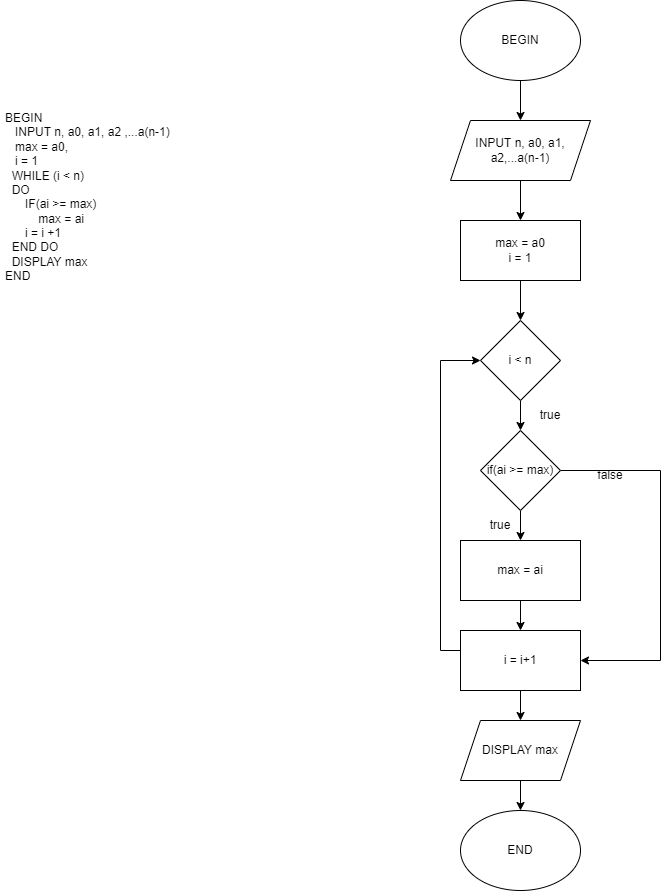

The diagram above was exported from draw.io. Its source (the exported page's mxGraphModel, read from the mxfile embedded in the PNG):
<mxGraphModel dx="868" dy="482" grid="1" gridSize="10" guides="1" tooltips="1" connect="1" arrows="1" fold="1" page="1" pageScale="1" pageWidth="827" pageHeight="1169" math="0" shadow="0">
  <root>
    <mxCell id="0" />
    <mxCell id="1" parent="0" />
    <mxCell id="uu8jfberiNmvJSIG4HV9-1" value="&lt;h1&gt;&lt;br&gt;&lt;/h1&gt;&lt;div&gt;BEGIN&lt;br&gt;&amp;nbsp; &amp;nbsp;INPUT n, a0, a1, a2 ,...a(n-1)&lt;/div&gt;&lt;div&gt;&amp;nbsp; &amp;nbsp;max = a0,&lt;/div&gt;&lt;div&gt;&amp;nbsp; &amp;nbsp;i = 1&lt;/div&gt;&lt;div&gt;&amp;nbsp; WHILE (i &amp;lt; n)&lt;/div&gt;&lt;div&gt;&amp;nbsp; DO&lt;/div&gt;&lt;div&gt;&amp;nbsp; &amp;nbsp; &amp;nbsp; IF(ai &amp;gt;= max)&lt;/div&gt;&lt;div&gt;&amp;nbsp; &amp;nbsp; &amp;nbsp; &amp;nbsp; &amp;nbsp; max = ai&lt;/div&gt;&lt;div&gt;&amp;nbsp; &amp;nbsp; &amp;nbsp; i = i +1&lt;/div&gt;&lt;div&gt;&amp;nbsp; END DO&lt;/div&gt;&lt;div&gt;&amp;nbsp; DISPLAY max&lt;/div&gt;&lt;div&gt;END&lt;/div&gt;" style="text;html=1;strokeColor=none;fillColor=none;spacing=5;spacingTop=-20;whiteSpace=wrap;overflow=hidden;rounded=0;" parent="1" vertex="1">
      <mxGeometry x="40" y="230" width="190" height="250" as="geometry" />
    </mxCell>
    <mxCell id="E5XUL-e10s0-O3Z4D7QJ-2" value="" style="edgeStyle=orthogonalEdgeStyle;rounded=0;orthogonalLoop=1;jettySize=auto;html=1;" edge="1" parent="1" source="uu8jfberiNmvJSIG4HV9-2" target="E5XUL-e10s0-O3Z4D7QJ-1">
      <mxGeometry relative="1" as="geometry" />
    </mxCell>
    <mxCell id="uu8jfberiNmvJSIG4HV9-2" value="BEGIN" style="ellipse;whiteSpace=wrap;html=1;" parent="1" vertex="1">
      <mxGeometry x="500" y="170" width="120" height="80" as="geometry" />
    </mxCell>
    <mxCell id="E5XUL-e10s0-O3Z4D7QJ-4" value="" style="edgeStyle=orthogonalEdgeStyle;rounded=0;orthogonalLoop=1;jettySize=auto;html=1;" edge="1" parent="1" source="E5XUL-e10s0-O3Z4D7QJ-1" target="E5XUL-e10s0-O3Z4D7QJ-3">
      <mxGeometry relative="1" as="geometry" />
    </mxCell>
    <mxCell id="E5XUL-e10s0-O3Z4D7QJ-1" value="INPUT n, a0, a1, a2,...a(n-1)" style="shape=parallelogram;perimeter=parallelogramPerimeter;whiteSpace=wrap;html=1;fixedSize=1;" vertex="1" parent="1">
      <mxGeometry x="490" y="290" width="140" height="60" as="geometry" />
    </mxCell>
    <mxCell id="E5XUL-e10s0-O3Z4D7QJ-10" value="" style="edgeStyle=orthogonalEdgeStyle;rounded=0;orthogonalLoop=1;jettySize=auto;html=1;" edge="1" parent="1" source="E5XUL-e10s0-O3Z4D7QJ-3" target="E5XUL-e10s0-O3Z4D7QJ-5">
      <mxGeometry relative="1" as="geometry" />
    </mxCell>
    <mxCell id="E5XUL-e10s0-O3Z4D7QJ-3" value="max = a0&lt;br&gt;i = 1" style="rounded=0;whiteSpace=wrap;html=1;" vertex="1" parent="1">
      <mxGeometry x="500" y="390" width="120" height="60" as="geometry" />
    </mxCell>
    <mxCell id="E5XUL-e10s0-O3Z4D7QJ-11" value="" style="edgeStyle=orthogonalEdgeStyle;rounded=0;orthogonalLoop=1;jettySize=auto;html=1;" edge="1" parent="1" source="E5XUL-e10s0-O3Z4D7QJ-5" target="E5XUL-e10s0-O3Z4D7QJ-6">
      <mxGeometry relative="1" as="geometry" />
    </mxCell>
    <mxCell id="E5XUL-e10s0-O3Z4D7QJ-5" value="i &amp;lt; n" style="rhombus;whiteSpace=wrap;html=1;" vertex="1" parent="1">
      <mxGeometry x="520" y="490" width="80" height="80" as="geometry" />
    </mxCell>
    <mxCell id="E5XUL-e10s0-O3Z4D7QJ-12" value="" style="edgeStyle=orthogonalEdgeStyle;rounded=0;orthogonalLoop=1;jettySize=auto;html=1;" edge="1" parent="1" source="E5XUL-e10s0-O3Z4D7QJ-6" target="E5XUL-e10s0-O3Z4D7QJ-8">
      <mxGeometry relative="1" as="geometry" />
    </mxCell>
    <mxCell id="E5XUL-e10s0-O3Z4D7QJ-16" style="edgeStyle=orthogonalEdgeStyle;rounded=0;orthogonalLoop=1;jettySize=auto;html=1;entryX=1;entryY=0.5;entryDx=0;entryDy=0;" edge="1" parent="1" source="E5XUL-e10s0-O3Z4D7QJ-6" target="E5XUL-e10s0-O3Z4D7QJ-9">
      <mxGeometry relative="1" as="geometry">
        <mxPoint x="630" y="830" as="targetPoint" />
        <Array as="points">
          <mxPoint x="700" y="640" />
          <mxPoint x="700" y="830" />
        </Array>
      </mxGeometry>
    </mxCell>
    <mxCell id="E5XUL-e10s0-O3Z4D7QJ-6" value="if(ai &amp;gt;= max)" style="rhombus;whiteSpace=wrap;html=1;" vertex="1" parent="1">
      <mxGeometry x="520" y="600" width="80" height="80" as="geometry" />
    </mxCell>
    <mxCell id="E5XUL-e10s0-O3Z4D7QJ-13" value="" style="edgeStyle=orthogonalEdgeStyle;rounded=0;orthogonalLoop=1;jettySize=auto;html=1;" edge="1" parent="1" source="E5XUL-e10s0-O3Z4D7QJ-8" target="E5XUL-e10s0-O3Z4D7QJ-9">
      <mxGeometry relative="1" as="geometry" />
    </mxCell>
    <mxCell id="E5XUL-e10s0-O3Z4D7QJ-8" value="max = ai" style="rounded=0;whiteSpace=wrap;html=1;" vertex="1" parent="1">
      <mxGeometry x="500" y="710" width="120" height="60" as="geometry" />
    </mxCell>
    <mxCell id="E5XUL-e10s0-O3Z4D7QJ-15" style="edgeStyle=orthogonalEdgeStyle;rounded=0;orthogonalLoop=1;jettySize=auto;html=1;entryX=0;entryY=0.5;entryDx=0;entryDy=0;" edge="1" parent="1" source="E5XUL-e10s0-O3Z4D7QJ-9" target="E5XUL-e10s0-O3Z4D7QJ-5">
      <mxGeometry relative="1" as="geometry">
        <Array as="points">
          <mxPoint x="480" y="820" />
          <mxPoint x="480" y="530" />
        </Array>
      </mxGeometry>
    </mxCell>
    <mxCell id="E5XUL-e10s0-O3Z4D7QJ-21" value="" style="edgeStyle=orthogonalEdgeStyle;rounded=0;orthogonalLoop=1;jettySize=auto;html=1;" edge="1" parent="1" source="E5XUL-e10s0-O3Z4D7QJ-9" target="E5XUL-e10s0-O3Z4D7QJ-19">
      <mxGeometry relative="1" as="geometry" />
    </mxCell>
    <mxCell id="E5XUL-e10s0-O3Z4D7QJ-9" value="i = i+1" style="rounded=0;whiteSpace=wrap;html=1;" vertex="1" parent="1">
      <mxGeometry x="500" y="800" width="120" height="60" as="geometry" />
    </mxCell>
    <mxCell id="E5XUL-e10s0-O3Z4D7QJ-14" value="true" style="text;html=1;strokeColor=none;fillColor=none;align=center;verticalAlign=middle;whiteSpace=wrap;rounded=0;" vertex="1" parent="1">
      <mxGeometry x="510" y="680" width="60" height="30" as="geometry" />
    </mxCell>
    <mxCell id="E5XUL-e10s0-O3Z4D7QJ-17" value="false" style="text;html=1;strokeColor=none;fillColor=none;align=center;verticalAlign=middle;whiteSpace=wrap;rounded=0;" vertex="1" parent="1">
      <mxGeometry x="620" y="630" width="60" height="30" as="geometry" />
    </mxCell>
    <mxCell id="E5XUL-e10s0-O3Z4D7QJ-18" value="true" style="text;html=1;strokeColor=none;fillColor=none;align=center;verticalAlign=middle;whiteSpace=wrap;rounded=0;" vertex="1" parent="1">
      <mxGeometry x="560" y="570" width="60" height="30" as="geometry" />
    </mxCell>
    <mxCell id="E5XUL-e10s0-O3Z4D7QJ-22" value="" style="edgeStyle=orthogonalEdgeStyle;rounded=0;orthogonalLoop=1;jettySize=auto;html=1;" edge="1" parent="1" source="E5XUL-e10s0-O3Z4D7QJ-19" target="E5XUL-e10s0-O3Z4D7QJ-20">
      <mxGeometry relative="1" as="geometry" />
    </mxCell>
    <mxCell id="E5XUL-e10s0-O3Z4D7QJ-19" value="DISPLAY max" style="shape=parallelogram;perimeter=parallelogramPerimeter;whiteSpace=wrap;html=1;fixedSize=1;" vertex="1" parent="1">
      <mxGeometry x="500" y="890" width="120" height="60" as="geometry" />
    </mxCell>
    <mxCell id="E5XUL-e10s0-O3Z4D7QJ-20" value="END" style="ellipse;whiteSpace=wrap;html=1;" vertex="1" parent="1">
      <mxGeometry x="500" y="980" width="120" height="80" as="geometry" />
    </mxCell>
  </root>
</mxGraphModel>